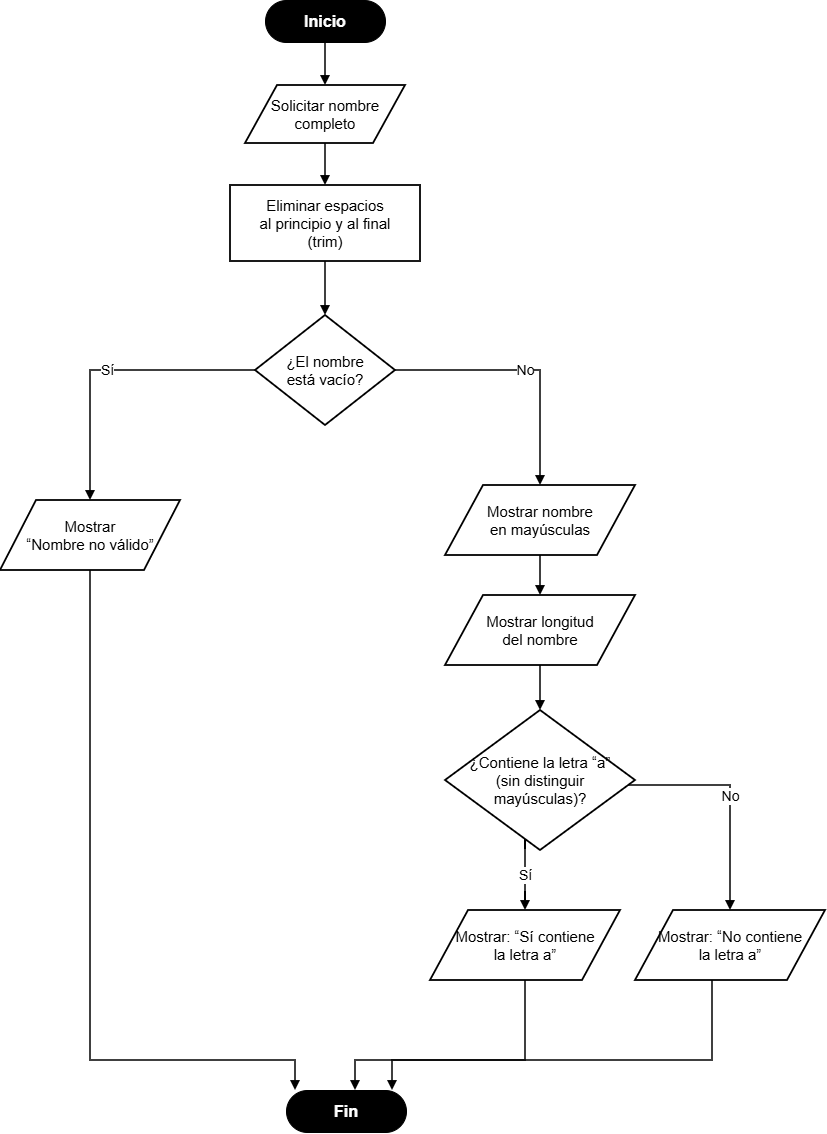

The diagram above was exported from draw.io. Its source (the exported page's mxGraphModel, read from the mxfile embedded in the PNG):
<mxGraphModel dx="2049" dy="1138" grid="1" gridSize="10" guides="1" tooltips="1" connect="1" arrows="1" fold="1" page="1" pageScale="1" pageWidth="827" pageHeight="1169" math="0" shadow="0">
  <root>
    <mxCell id="0" />
    <mxCell id="1" parent="0" />
    <mxCell id="inicio" parent="1" style="rounded=1;arcSize=50;whiteSpace=wrap;html=1;fillColor=#000000;fontColor=#ffffff;strokeColor=#000000;fontSize=16;fontStyle=1;" value="Inicio" vertex="1">
      <mxGeometry height="42" width="120" x="335" y="20" as="geometry" />
    </mxCell>
    <mxCell id="leer" parent="1" style="shape=parallelogram;perimeter=parallelogramPerimeter;whiteSpace=wrap;html=1;fillColor=#ffffff;strokeColor=#000000;strokeWidth=1.8;fontSize=15;" value="Solicitar nombre&lt;br&gt;completo" vertex="1">
      <mxGeometry height="58" width="160" x="315" y="105" as="geometry" />
    </mxCell>
    <mxCell id="trim" parent="1" style="rounded=0;whiteSpace=wrap;html=1;fillColor=#ffffff;strokeColor=#000000;strokeWidth=1.8;fontSize=15;" value="Eliminar espacios&lt;br&gt;al principio y al final&lt;br&gt;(trim)" vertex="1">
      <mxGeometry height="76" width="190" x="300" y="205" as="geometry" />
    </mxCell>
    <mxCell id="vacio" parent="1" style="rhombus;whiteSpace=wrap;html=1;fillColor=#ffffff;strokeColor=#000000;strokeWidth=1.8;fontSize=15;" value="¿El nombre&lt;br&gt;está vacío?" vertex="1">
      <mxGeometry height="110" width="140" x="325" y="335" as="geometry" />
    </mxCell>
    <mxCell id="invalido" parent="1" style="shape=parallelogram;perimeter=parallelogramPerimeter;whiteSpace=wrap;html=1;fillColor=#ffffff;strokeColor=#000000;strokeWidth=1.8;fontSize=15;" value="Mostrar&lt;br&gt;“Nombre no válido”" vertex="1">
      <mxGeometry height="70" width="180" x="70" y="520" as="geometry" />
    </mxCell>
    <mxCell id="mayus" parent="1" style="shape=parallelogram;perimeter=parallelogramPerimeter;whiteSpace=wrap;html=1;fillColor=#ffffff;strokeColor=#000000;strokeWidth=1.8;fontSize=15;" value="Mostrar nombre&lt;br&gt;en mayúsculas" vertex="1">
      <mxGeometry height="70" width="190" x="515" y="505" as="geometry" />
    </mxCell>
    <mxCell id="longitud" parent="1" style="shape=parallelogram;perimeter=parallelogramPerimeter;whiteSpace=wrap;html=1;fillColor=#ffffff;strokeColor=#000000;strokeWidth=1.8;fontSize=15;" value="Mostrar longitud&lt;br&gt;del nombre" vertex="1">
      <mxGeometry height="70" width="190" x="515" y="615" as="geometry" />
    </mxCell>
    <mxCell id="contiene" parent="1" style="rhombus;whiteSpace=wrap;html=1;fillColor=#ffffff;strokeColor=#000000;strokeWidth=1.8;fontSize=15;" value="¿Contiene la letra “a”&lt;br&gt;(sin distinguir&lt;br&gt;mayúsculas)?" vertex="1">
      <mxGeometry height="140" width="190" x="515" y="730" as="geometry" />
    </mxCell>
    <mxCell id="si" parent="1" style="shape=parallelogram;perimeter=parallelogramPerimeter;whiteSpace=wrap;html=1;fillColor=#ffffff;strokeColor=#000000;strokeWidth=1.8;fontSize=15;" value="Mostrar: “Sí contiene&lt;br&gt;la letra a”" vertex="1">
      <mxGeometry height="70" width="190" x="500" y="930" as="geometry" />
    </mxCell>
    <mxCell id="no" parent="1" style="shape=parallelogram;perimeter=parallelogramPerimeter;whiteSpace=wrap;html=1;fillColor=#ffffff;strokeColor=#000000;strokeWidth=1.8;fontSize=15;" value="Mostrar: “No contiene&lt;br&gt;la letra a”" vertex="1">
      <mxGeometry height="70" width="190" x="705" y="930" as="geometry" />
    </mxCell>
    <mxCell id="fin" parent="1" style="rounded=1;arcSize=50;whiteSpace=wrap;html=1;fillColor=#000000;fontColor=#ffffff;strokeColor=#000000;fontSize=16;fontStyle=1;" value="Fin" vertex="1">
      <mxGeometry height="42" width="120" x="356" y="1110" as="geometry" />
    </mxCell>
    <mxCell id="e1" edge="1" parent="1" source="inicio" style="edgeStyle=orthogonalEdgeStyle;rounded=0;orthogonalLoop=1;jettySize=auto;html=1;endArrow=block;endFill=1;strokeWidth=1.5;fontSize=14;" target="leer" value="">
      <mxGeometry relative="1" as="geometry" />
    </mxCell>
    <mxCell id="e2" edge="1" parent="1" source="leer" style="edgeStyle=orthogonalEdgeStyle;rounded=0;orthogonalLoop=1;jettySize=auto;html=1;endArrow=block;endFill=1;strokeWidth=1.5;fontSize=14;" target="trim" value="">
      <mxGeometry relative="1" as="geometry" />
    </mxCell>
    <mxCell id="e3" edge="1" parent="1" source="trim" style="edgeStyle=orthogonalEdgeStyle;rounded=0;orthogonalLoop=1;jettySize=auto;html=1;endArrow=block;endFill=1;strokeWidth=1.5;fontSize=14;" target="vacio" value="">
      <mxGeometry relative="1" as="geometry" />
    </mxCell>
    <mxCell id="e4" edge="1" parent="1" source="vacio" style="edgeStyle=orthogonalEdgeStyle;rounded=0;orthogonalLoop=1;jettySize=auto;html=1;endArrow=block;endFill=1;strokeWidth=1.5;fontSize=14;" target="invalido" value="Sí">
      <mxGeometry relative="1" as="geometry">
        <Array as="points">
          <mxPoint x="270" y="390" />
          <mxPoint x="160" y="390" />
        </Array>
      </mxGeometry>
    </mxCell>
    <mxCell id="e5" edge="1" parent="1" source="vacio" style="edgeStyle=orthogonalEdgeStyle;rounded=0;orthogonalLoop=1;jettySize=auto;html=1;endArrow=block;endFill=1;strokeWidth=1.5;fontSize=14;" target="mayus" value="No">
      <mxGeometry relative="1" as="geometry">
        <Array as="points">
          <mxPoint x="520" y="390" />
          <mxPoint x="595" y="390" />
        </Array>
      </mxGeometry>
    </mxCell>
    <mxCell id="e6" edge="1" parent="1" source="mayus" style="edgeStyle=orthogonalEdgeStyle;rounded=0;orthogonalLoop=1;jettySize=auto;html=1;endArrow=block;endFill=1;strokeWidth=1.5;fontSize=14;" target="longitud" value="">
      <mxGeometry relative="1" as="geometry" />
    </mxCell>
    <mxCell id="e7" edge="1" parent="1" source="longitud" style="edgeStyle=orthogonalEdgeStyle;rounded=0;orthogonalLoop=1;jettySize=auto;html=1;endArrow=block;endFill=1;strokeWidth=1.5;fontSize=14;" target="contiene" value="">
      <mxGeometry relative="1" as="geometry" />
    </mxCell>
    <mxCell id="e8" edge="1" parent="1" source="contiene" style="edgeStyle=orthogonalEdgeStyle;rounded=0;orthogonalLoop=1;jettySize=auto;html=1;endArrow=block;endFill=1;strokeWidth=1.5;fontSize=14;" target="si" value="Sí">
      <mxGeometry relative="1" as="geometry">
        <Array as="points">
          <mxPoint x="595" y="900" />
        </Array>
      </mxGeometry>
    </mxCell>
    <mxCell id="e9" edge="1" parent="1" source="contiene" style="edgeStyle=orthogonalEdgeStyle;rounded=0;orthogonalLoop=1;jettySize=auto;html=1;endArrow=block;endFill=1;strokeWidth=1.5;fontSize=14;" target="no" value="No">
      <mxGeometry relative="1" as="geometry">
        <Array as="points">
          <mxPoint x="800" y="805" />
          <mxPoint x="805" y="900" />
        </Array>
      </mxGeometry>
    </mxCell>
    <mxCell id="e10" edge="1" parent="1" source="invalido" style="edgeStyle=orthogonalEdgeStyle;rounded=0;orthogonalLoop=1;jettySize=auto;html=1;endArrow=block;endFill=1;strokeWidth=1.5;fontSize=14;" target="fin" value="">
      <mxGeometry relative="1" as="geometry">
        <Array as="points">
          <mxPoint x="160" y="1080" />
          <mxPoint x="365" y="1080" />
        </Array>
      </mxGeometry>
    </mxCell>
    <mxCell id="e11" edge="1" parent="1" source="si" style="edgeStyle=orthogonalEdgeStyle;rounded=0;orthogonalLoop=1;jettySize=auto;html=1;endArrow=block;endFill=1;strokeWidth=1.5;fontSize=14;" target="fin" value="">
      <mxGeometry relative="1" as="geometry">
        <Array as="points">
          <mxPoint x="595" y="1080" />
          <mxPoint x="425" y="1080" />
        </Array>
      </mxGeometry>
    </mxCell>
    <mxCell id="e12" edge="1" parent="1" style="edgeStyle=orthogonalEdgeStyle;rounded=0;orthogonalLoop=1;jettySize=auto;html=1;endArrow=block;endFill=1;strokeWidth=1.5;fontSize=14;" value="">
      <mxGeometry relative="1" as="geometry">
        <Array as="points">
          <mxPoint x="782" y="1080" />
          <mxPoint x="462" y="1080" />
        </Array>
        <mxPoint x="782" y="1000" as="sourcePoint" />
        <mxPoint x="462" y="1110" as="targetPoint" />
      </mxGeometry>
    </mxCell>
  </root>
</mxGraphModel>